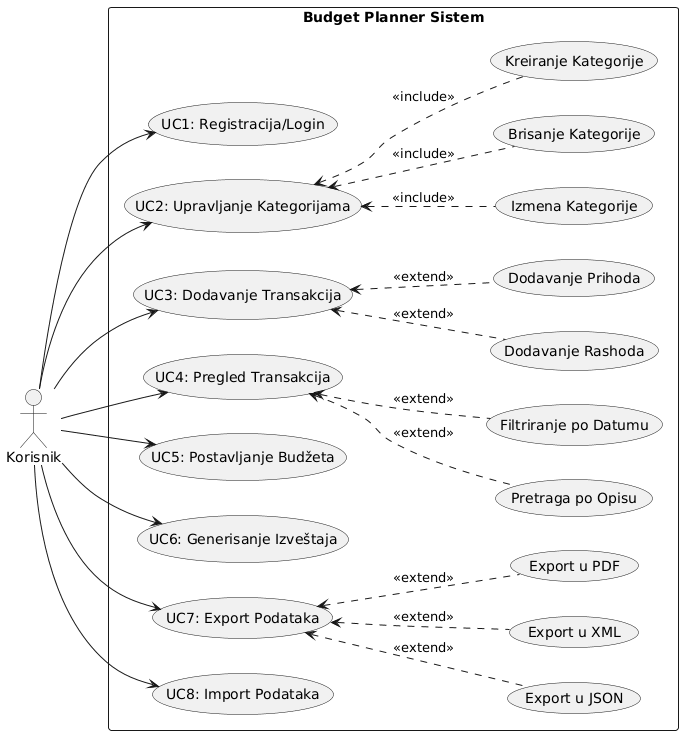

The diagram above was rendered by PlantUML. Its source (embedded in the PNG):
@startuml
left to right direction
skinparam packageStyle rectangle

actor "Korisnik" as User

rectangle "Budget Planner Sistem" {
  usecase "UC1: Registracija/Login" as UC1
  usecase "UC2: Upravljanje Kategorijama" as UC2
  usecase "UC3: Dodavanje Transakcija" as UC3
  usecase "UC4: Pregled Transakcija" as UC4
  usecase "UC5: Postavljanje Budžeta" as UC5
  usecase "UC6: Generisanje Izveštaja" as UC6
  usecase "UC7: Export Podataka" as UC7
  usecase "UC8: Import Podataka" as UC8
  
  usecase "Kreiranje Kategorije" as UC2_1
  usecase "Izmena Kategorije" as UC2_2
  usecase "Brisanje Kategorije" as UC2_3
  
  usecase "Dodavanje Prihoda" as UC3_1
  usecase "Dodavanje Rashoda" as UC3_2
  
  usecase "Filtriranje po Datumu" as UC4_1
  usecase "Pretraga po Opisu" as UC4_2
  
  usecase "Export u JSON" as UC7_1
  usecase "Export u XML" as UC7_2
  usecase "Export u PDF" as UC7_3
}

User --> UC1
User --> UC2
User --> UC3
User --> UC4
User --> UC5
User --> UC6
User --> UC7
User --> UC8

UC2 <.. UC2_1 : <<include>>
UC2 <.. UC2_2 : <<include>>
UC2 <.. UC2_3 : <<include>>

UC3 <.. UC3_1 : <<extend>>
UC3 <.. UC3_2 : <<extend>>

UC4 <.. UC4_1 : <<extend>>
UC4 <.. UC4_2 : <<extend>>

UC7 <.. UC7_1 : <<extend>>
UC7 <.. UC7_2 : <<extend>>
UC7 <.. UC7_3 : <<extend>>
@enduml